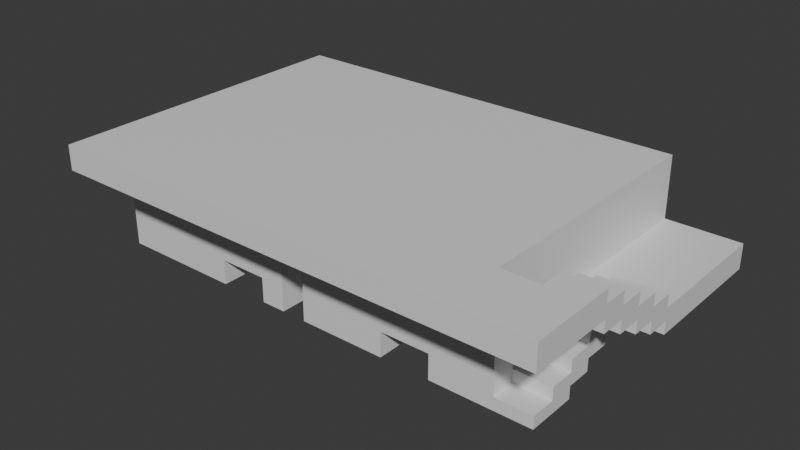 # Source: Stage_Building_Apartment_GroundUpper_01.blend  (saved by Blender 5.2.45; exported with 4.5.12 LTS)
import bpy
from mathutils import Matrix  # noqa: F401  (used for matrix-valued properties, if any)

bpy.ops.wm.read_factory_settings(use_empty=True)
scene = bpy.context.scene
scene.name = 'Scene'

# ---- collections
col_collection = bpy.data.collections.new('Collection'); scene.collection.children.link(col_collection)

# ---- materials (node trees are filled in below, after node groups)
mat_concrete = bpy.data.materials.new('Concrete')
mat_concrete.diffuse_color = (0.6, 0.6, 0.6, 1.0)
mat_rebar = bpy.data.materials.new('Rebar')
mat_rebar.diffuse_color = (0.15, 0.25, 0.6, 1.0)

# ---- material node trees
mat_concrete.use_nodes = True; mat_concrete.node_tree.nodes.clear()
_N = mat_concrete.node_tree.nodes; _L = mat_concrete.node_tree.links
n0 = _N.new('ShaderNodeBsdfPrincipled'); n0.name = 'Principled BSDF'; n0.location = (-200, 100)
n0.inputs[10].default_value = 0.005
n1 = _N.new('ShaderNodeOutputMaterial'); n1.name = 'Material Output'; n1.location = (200, 100)
_L.new(n0.outputs[0], n1.inputs[0])
n1.is_active_output = True
mat_rebar.use_nodes = True; mat_rebar.node_tree.nodes.clear()
_N = mat_rebar.node_tree.nodes; _L = mat_rebar.node_tree.links
n0 = _N.new('ShaderNodeBsdfPrincipled'); n0.name = 'Principled BSDF'; n0.location = (-200, 100)
n0.inputs[10].default_value = 0.005
n1 = _N.new('ShaderNodeOutputMaterial'); n1.name = 'Material Output'; n1.location = (200, 100)
_L.new(n0.outputs[0], n1.inputs[0])
n1.is_active_output = True

# ---- world
world_world = bpy.data.worlds.new('World'); scene.world = world_world
world_world.use_nodes = True; world_world.node_tree.nodes.clear()
_N = world_world.node_tree.nodes; _L = world_world.node_tree.links
n0 = _N.new('ShaderNodeOutputWorld'); n0.name = 'World Output'; n0.location = (200, 100)
n1 = _N.new('ShaderNodeBackground'); n1.name = 'Background'; n1.location = (-200, 100)
n1.inputs[0].default_value = (0.05088, 0.05088, 0.05088, 1.0)
_L.new(n1.outputs[0], n0.inputs[0])
n0.is_active_output = True
world_world.color = (0.05088, 0.05088, 0.05088)
world_world.sun_shadow_jitter_overblur = 0.0

# ---- meshes
me_stage_building_apartment_groundupper_01_concrete = bpy.data.meshes.new('Stage_Building_Apartment_GroundUpper_01_Concrete')
me_stage_building_apartment_groundupper_01_concrete.from_pydata([(-8.0, -3.2, 0.0), (-7.6, -3.2, 0.0), (-8.0, 5.2, 0.0), (-7.6, 5.2, 0.0), (-8.0, -3.2, 3.2), (-7.6, -3.2, 3.2), (-8.0, 5.2, 3.2), (-7.6, 5.2, 3.2), (-7.2, -3.2, 0.0), (-6.8, -3.2, 0.0), (-7.2, 5.2, 0.0), (-6.8, 5.2, 0.0), (-7.2, -3.2, 3.2), (-6.8, -3.2, 3.2), (-7.2, 5.2, 3.2), (-6.8, 5.2, 3.2), (-7.6, -3.2, 0.0), (-7.2, -3.2, 0.0), (-7.6, -2.8, 0.0), (-7.2, -2.8, 0.0), (-7.6, -3.2, 3.2), (-7.2, -3.2, 3.2), (-7.6, -2.8, 3.2), (-7.2, -2.8, 3.2), (-7.6, 4.8, 0.0), (-7.2, 4.8, 0.0), (-7.6, 5.2, 0.0), (-7.2, 5.2, 0.0), (-7.6, 4.8, 3.2), (-7.2, 4.8, 3.2), (-7.6, 5.2, 3.2), (-7.2, 5.2, 3.2), (4.4, -3.2, 0.0), (4.8, -3.2, 0.0), (4.4, 5.2, 0.0), (4.8, 5.2, 0.0), (4.4, -3.2, 3.2), (4.8, -3.2, 3.2), (4.4, 5.2, 3.2), (4.8, 5.2, 3.2), (5.2, -3.2, 0.0), (5.6, -3.2, 0.0), (5.2, 5.2, 0.0), (5.6, 5.2, 0.0), (5.2, -3.2, 3.2), (5.6, -3.2, 3.2), (5.2, 5.2, 3.2), (5.6, 5.2, 3.2), (4.8, -3.2, 0.0), (5.2, -3.2, 0.0), (4.8, -2.8, 0.0), (5.2, -2.8, 0.0), (4.8, -3.2, 3.2), (5.2, -3.2, 3.2), (4.8, -2.8, 3.2), (5.2, -2.8, 3.2), (4.8, 4.8, 0.0), (5.2, 4.8, 0.0), (4.8, 5.2, 0.0), (5.2, 5.2, 0.0), (4.8, 4.8, 3.2), (5.2, 4.8, 3.2), (4.8, 5.2, 3.2), (5.2, 5.2, 3.2), (-6.8, -3.2, 0.0), (-6.0, -3.2, 0.0), (-6.8, -2.0, 0.0), (-6.0, -2.0, 0.0), (-6.8, -3.2, 3.2), (-6.0, -3.2, 3.2), (-6.8, -2.0, 3.2), (-6.0, -2.0, 3.2), (-6.0, -3.2, 0.0), (-4.8, -3.2, 0.0), (-6.0, -2.0, 0.0), (-4.8, -2.0, 0.0), (-6.0, -3.2, 3.2), (-4.8, -3.2, 3.2), (-6.0, -2.0, 3.2), (-4.8, -2.0, 3.2), (-4.8, -3.2, 0.0), (-4.0, -3.2, 0.0), (-4.8, -2.0, 0.0), (-4.0, -2.0, 0.0), (-4.8, -3.2, 3.2), (-4.0, -3.2, 3.2), (-4.8, -2.0, 3.2), (-4.0, -2.0, 3.2), (-4.0, -3.2, 0.8), (-2.4, -3.2, 0.8), (-4.0, -2.0, 0.8), (-2.4, -2.0, 0.8), (-4.0, -3.2, 3.2), (-2.4, -3.2, 3.2), (-4.0, -2.0, 3.2), (-2.4, -2.0, 3.2), (-2.4, -3.2, 0.0), (-1.6, -3.2, 0.0), (-2.4, -2.0, 0.0), (-1.6, -2.0, 0.0), (-2.4, -3.2, 3.2), (-1.6, -3.2, 3.2), (-2.4, -2.0, 3.2), (-1.6, -2.0, 3.2), (-6.8, 4.0, 0.0), (-5.6, 4.0, 0.0), (-6.8, 5.2, 0.0), (-5.6, 5.2, 0.0), (-6.8, 4.0, 3.2), (-5.6, 4.0, 3.2), (-6.8, 5.2, 3.2), (-5.6, 5.2, 3.2), (-5.6, 4.0, 1.6), (-2.8, 4.0, 1.6), (-5.6, 5.2, 1.6), (-2.8, 5.2, 1.6), (-5.6, 4.0, 3.2), (-2.8, 4.0, 3.2), (-5.6, 5.2, 3.2), (-2.8, 5.2, 3.2), (-2.8, 4.0, 0.0), (-1.6, 4.0, 0.0), (-2.8, 5.2, 0.0), (-1.6, 5.2, 0.0), (-2.8, 4.0, 3.2), (-1.6, 4.0, 3.2), (-2.8, 5.2, 3.2), (-1.6, 5.2, 3.2), (-0.8, -3.2, 0.0), (0.0, -3.2, 0.0), (-0.8, -2.0, 0.0), (0.0, -2.0, 0.0), (-0.8, -3.2, 3.2), (0.0, -3.2, 3.2), (-0.8, -2.0, 3.2), (0.0, -2.0, 3.2), (0.0, -3.2, 0.0), (1.2, -3.2, 0.0), (0.0, -2.0, 0.0), (1.2, -2.0, 0.0), (0.0, -3.2, 3.2), (1.2, -3.2, 3.2), (0.0, -2.0, 3.2), (1.2, -2.0, 3.2), (1.2, -3.2, 0.0), (2.0, -3.2, 0.0), (1.2, -2.0, 0.0), (2.0, -2.0, 0.0), (1.2, -3.2, 3.2), (2.0, -3.2, 3.2), (1.2, -2.0, 3.2), (2.0, -2.0, 3.2), (2.0, -3.2, 0.8), (3.6, -3.2, 0.8), (2.0, -2.0, 0.8), (3.6, -2.0, 0.8), (2.0, -3.2, 3.2), (3.6, -3.2, 3.2), (2.0, -2.0, 3.2), (3.6, -2.0, 3.2), (3.6, -3.2, 0.0), (4.4, -3.2, 0.0), (3.6, -2.0, 0.0), (4.4, -2.0, 0.0), (3.6, -3.2, 3.2), (4.4, -3.2, 3.2), (3.6, -2.0, 3.2), (4.4, -2.0, 3.2), (-0.8, 4.0, 0.0), (0.4, 4.0, 0.0), (-0.8, 5.2, 0.0), (0.4, 5.2, 0.0), (-0.8, 4.0, 3.2), (0.4, 4.0, 3.2), (-0.8, 5.2, 3.2), (0.4, 5.2, 3.2), (0.4, 4.0, 1.6), (3.2, 4.0, 1.6), (0.4, 5.2, 1.6), (3.2, 5.2, 1.6), (0.4, 4.0, 3.2), (3.2, 4.0, 3.2), (0.4, 5.2, 3.2), (3.2, 5.2, 3.2), (3.2, 4.0, 0.0), (4.4, 4.0, 0.0), (3.2, 5.2, 0.0), (4.4, 5.2, 0.0), (3.2, 4.0, 3.2), (4.4, 4.0, 3.2), (3.2, 5.2, 3.2), (4.4, 5.2, 3.2), (-1.6, -2.0, 0.0), (-0.8, -2.0, 0.0), (-1.6, 4.0, 0.0), (-0.8, 4.0, 0.0), (-1.6, -2.0, 3.2), (-0.8, -2.0, 3.2), (-1.6, 4.0, 3.2), (-0.8, 4.0, 3.2), (-8.0, -5.2, 3.2), (5.6, -5.2, 3.2), (-8.0, 5.2, 3.2), (5.6, 5.2, 3.2), (-8.0, -5.2, 4.0), (5.6, -5.2, 4.0), (-8.0, 5.2, 4.0), (5.6, 5.2, 4.0), (5.6, -5.2, 3.2), (8.0, -5.2, 3.2), (5.6, -3.2, 3.2), (8.0, -3.2, 3.2), (5.6, -5.2, 4.0), (8.0, -5.2, 4.0), (5.6, -3.2, 4.0), (8.0, -3.2, 4.0), (5.6, -3.2, 0.0), (6.8, -3.2, 0.0), (5.6, -2.4, 0.0), (6.8, -2.4, 0.0), (5.6, -3.2, 0.4), (6.8, -3.2, 0.4), (5.6, -2.4, 0.4), (6.8, -2.4, 0.4), (5.6, -2.4, 0.0), (6.8, -2.4, 0.0), (5.6, -1.6, 0.0), (6.8, -1.6, 0.0), (5.6, -2.4, 0.8), (6.8, -2.4, 0.8), (5.6, -1.6, 0.8), (6.8, -1.6, 0.8), (5.6, -1.6, 0.4), (6.8, -1.6, 0.4), (5.6, -0.8, 0.4), (6.8, -0.8, 0.4), (5.6, -1.6, 1.2), (6.8, -1.6, 1.2), (5.6, -0.8, 1.2), (6.8, -0.8, 1.2), (5.6, -0.8, 0.8), (6.8, -0.8, 0.8), (5.6, 0.0, 0.8), (6.8, 0.0, 0.8), (5.6, -0.8, 1.6), (6.8, -0.8, 1.6), (5.6, 0.0, 1.6), (6.8, 0.0, 1.6), (5.6, 0.0, 1.2), (6.8, 0.0, 1.2), (5.6, 0.8, 1.2), (6.8, 0.8, 1.2), (5.6, 0.0, 2.0), (6.8, 0.0, 2.0), (5.6, 0.8, 2.0), (6.8, 0.8, 2.0), (5.6, 0.8, 1.2), (8.0, 0.8, 1.2), (5.6, 5.2, 1.2), (8.0, 5.2, 1.2), (5.6, 0.8, 2.0), (8.0, 0.8, 2.0), (5.6, 5.2, 2.0), (8.0, 5.2, 2.0), (6.8, 0.0, 1.6), (8.0, 0.0, 1.6), (6.8, 0.8, 1.6), (8.0, 0.8, 1.6), (6.8, 0.0, 2.4), (8.0, 0.0, 2.4), (6.8, 0.8, 2.4), (8.0, 0.8, 2.4), (6.8, -0.8, 2.0), (8.0, -0.8, 2.0), (6.8, 0.0, 2.0), (8.0, 0.0, 2.0), (6.8, -0.8, 2.8), (8.0, -0.8, 2.8), (6.8, 0.0, 2.8), (8.0, 0.0, 2.8), (6.8, -1.6, 2.4), (8.0, -1.6, 2.4), (6.8, -0.8, 2.4), (8.0, -0.8, 2.4), (6.8, -1.6, 3.2), (8.0, -1.6, 3.2), (6.8, -0.8, 3.2), (8.0, -0.8, 3.2), (6.8, -2.4, 2.8), (8.0, -2.4, 2.8), (6.8, -1.6, 2.8), (8.0, -1.6, 2.8), (6.8, -2.4, 3.6), (8.0, -2.4, 3.6), (6.8, -1.6, 3.6), (8.0, -1.6, 3.6), (6.8, -3.2, 3.2), (8.0, -3.2, 3.2), (6.8, -2.4, 3.2), (8.0, -2.4, 3.2), (6.8, -3.2, 4.0), (8.0, -3.2, 4.0), (6.8, -2.4, 4.0), (8.0, -2.4, 4.0)], [], [(0, 2, 3, 1), (4, 5, 7, 6), (0, 1, 5, 4), (2, 6, 7, 3), (0, 4, 6, 2), (1, 3, 7, 5), (8, 10, 11, 9), (12, 13, 15, 14), (8, 9, 13, 12), (10, 14, 15, 11), (8, 12, 14, 10), (9, 11, 15, 13), (16, 18, 19, 17), (20, 21, 23, 22), (16, 17, 21, 20), (18, 22, 23, 19), (16, 20, 22, 18), (17, 19, 23, 21), (24, 26, 27, 25), (28, 29, 31, 30), (24, 25, 29, 28), (26, 30, 31, 27), (24, 28, 30, 26), (25, 27, 31, 29), (32, 34, 35, 33), (36, 37, 39, 38), (32, 33, 37, 36), (34, 38, 39, 35), (32, 36, 38, 34), (33, 35, 39, 37), (40, 42, 43, 41), (44, 45, 47, 46), (40, 41, 45, 44), (42, 46, 47, 43), (40, 44, 46, 42), (41, 43, 47, 45), (48, 50, 51, 49), (52, 53, 55, 54), (48, 49, 53, 52), (50, 54, 55, 51), (48, 52, 54, 50), (49, 51, 55, 53), (56, 58, 59, 57), (60, 61, 63, 62), (56, 57, 61, 60), (58, 62, 63, 59), (56, 60, 62, 58), (57, 59, 63, 61), (64, 66, 67, 65), (68, 69, 71, 70), (64, 65, 69, 68), (66, 70, 71, 67), (64, 68, 70, 66), (65, 67, 71, 69), (72, 74, 75, 73), (76, 77, 79, 78), (72, 73, 77, 76), (74, 78, 79, 75), (72, 76, 78, 74), (73, 75, 79, 77), (80, 82, 83, 81), (84, 85, 87, 86), (80, 81, 85, 84), (82, 86, 87, 83), (80, 84, 86, 82), (81, 83, 87, 85), (88, 90, 91, 89), (92, 93, 95, 94), (88, 89, 93, 92), (90, 94, 95, 91), (88, 92, 94, 90), (89, 91, 95, 93), (96, 98, 99, 97), (100, 101, 103, 102), (96, 97, 101, 100), (98, 102, 103, 99), (96, 100, 102, 98), (97, 99, 103, 101), (104, 106, 107, 105), (108, 109, 111, 110), (104, 105, 109, 108), (106, 110, 111, 107), (104, 108, 110, 106), (105, 107, 111, 109), (112, 114, 115, 113), (116, 117, 119, 118), (112, 113, 117, 116), (114, 118, 119, 115), (112, 116, 118, 114), (113, 115, 119, 117), (120, 122, 123, 121), (124, 125, 127, 126), (120, 121, 125, 124), (122, 126, 127, 123), (120, 124, 126, 122), (121, 123, 127, 125), (128, 130, 131, 129), (132, 133, 135, 134), (128, 129, 133, 132), (130, 134, 135, 131), (128, 132, 134, 130), (129, 131, 135, 133), (136, 138, 139, 137), (140, 141, 143, 142), (136, 137, 141, 140), (138, 142, 143, 139), (136, 140, 142, 138), (137, 139, 143, 141), (144, 146, 147, 145), (148, 149, 151, 150), (144, 145, 149, 148), (146, 150, 151, 147), (144, 148, 150, 146), (145, 147, 151, 149), (152, 154, 155, 153), (156, 157, 159, 158), (152, 153, 157, 156), (154, 158, 159, 155), (152, 156, 158, 154), (153, 155, 159, 157), (160, 162, 163, 161), (164, 165, 167, 166), (160, 161, 165, 164), (162, 166, 167, 163), (160, 164, 166, 162), (161, 163, 167, 165), (168, 170, 171, 169), (172, 173, 175, 174), (168, 169, 173, 172), (170, 174, 175, 171), (168, 172, 174, 170), (169, 171, 175, 173), (176, 178, 179, 177), (180, 181, 183, 182), (176, 177, 181, 180), (178, 182, 183, 179), (176, 180, 182, 178), (177, 179, 183, 181), (184, 186, 187, 185), (188, 189, 191, 190), (184, 185, 189, 188), (186, 190, 191, 187), (184, 188, 190, 186), (185, 187, 191, 189), (192, 194, 195, 193), (196, 197, 199, 198), (192, 193, 197, 196), (194, 198, 199, 195), (192, 196, 198, 194), (193, 195, 199, 197), (200, 202, 203, 201), (204, 205, 207, 206), (200, 201, 205, 204), (202, 206, 207, 203), (200, 204, 206, 202), (201, 203, 207, 205), (208, 210, 211, 209), (212, 213, 215, 214), (208, 209, 213, 212), (210, 214, 215, 211), (208, 212, 214, 210), (209, 211, 215, 213), (216, 218, 219, 217), (220, 221, 223, 222), (216, 217, 221, 220), (218, 222, 223, 219), (216, 220, 222, 218), (217, 219, 223, 221), (224, 226, 227, 225), (228, 229, 231, 230), (224, 225, 229, 228), (226, 230, 231, 227), (224, 228, 230, 226), (225, 227, 231, 229), (232, 234, 235, 233), (236, 237, 239, 238), (232, 233, 237, 236), (234, 238, 239, 235), (232, 236, 238, 234), (233, 235, 239, 237), (240, 242, 243, 241), (244, 245, 247, 246), (240, 241, 245, 244), (242, 246, 247, 243), (240, 244, 246, 242), (241, 243, 247, 245), (248, 250, 251, 249), (252, 253, 255, 254), (248, 249, 253, 252), (250, 254, 255, 251), (248, 252, 254, 250), (249, 251, 255, 253), (256, 258, 259, 257), (260, 261, 263, 262), (256, 257, 261, 260), (258, 262, 263, 259), (256, 260, 262, 258), (257, 259, 263, 261), (264, 266, 267, 265), (268, 269, 271, 270), (264, 265, 269, 268), (266, 270, 271, 267), (264, 268, 270, 266), (265, 267, 271, 269), (272, 274, 275, 273), (276, 277, 279, 278), (272, 273, 277, 276), (274, 278, 279, 275), (272, 276, 278, 274), (273, 275, 279, 277), (280, 282, 283, 281), (284, 285, 287, 286), (280, 281, 285, 284), (282, 286, 287, 283), (280, 284, 286, 282), (281, 283, 287, 285), (288, 290, 291, 289), (292, 293, 295, 294), (288, 289, 293, 292), (290, 294, 295, 291), (288, 292, 294, 290), (289, 291, 295, 293), (296, 298, 299, 297), (300, 301, 303, 302), (296, 297, 301, 300), (298, 302, 303, 299), (296, 300, 302, 298), (297, 299, 303, 301)])
me_stage_building_apartment_groundupper_01_concrete.materials.append(mat_concrete)
me_stage_building_apartment_groundupper_01_concrete.update()
me_stage_building_apartment_groundupper_01_rebar = bpy.data.meshes.new('Stage_Building_Apartment_GroundUpper_01_Rebar')
me_stage_building_apartment_groundupper_01_rebar.from_pydata([(-7.6, -2.8, 0.0), (-7.2, -2.8, 0.0), (-7.6, 4.8, 0.0), (-7.2, 4.8, 0.0), (-7.6, -2.8, 3.2), (-7.2, -2.8, 3.2), (-7.6, 4.8, 3.2), (-7.2, 4.8, 3.2), (4.8, -2.8, 0.0), (5.2, -2.8, 0.0), (4.8, 4.8, 0.0), (5.2, 4.8, 0.0), (4.8, -2.8, 3.2), (5.2, -2.8, 3.2), (4.8, 4.8, 3.2), (5.2, 4.8, 3.2)], [], [(0, 2, 3, 1), (4, 5, 7, 6), (0, 1, 5, 4), (2, 6, 7, 3), (0, 4, 6, 2), (1, 3, 7, 5), (8, 10, 11, 9), (12, 13, 15, 14), (8, 9, 13, 12), (10, 14, 15, 11), (8, 12, 14, 10), (9, 11, 15, 13)])
me_stage_building_apartment_groundupper_01_rebar.materials.append(mat_rebar)
me_stage_building_apartment_groundupper_01_rebar.update()

# ---- objects
ob_stage_building_apartment_groundupper_01 = bpy.data.objects.new('Stage_Building_Apartment_GroundUpper_01', None)
ob_stage_building_apartment_groundupper_01_concrete = bpy.data.objects.new('Stage_Building_Apartment_GroundUpper_01_Concrete', me_stage_building_apartment_groundupper_01_concrete)
ob_stage_building_apartment_groundupper_01_rebar = bpy.data.objects.new('Stage_Building_Apartment_GroundUpper_01_Rebar', me_stage_building_apartment_groundupper_01_rebar)

# ---- transforms, parenting, visibility, modifiers, constraints
ob_stage_building_apartment_groundupper_01.location = (0.0, 0.0, 0.0)
ob_stage_building_apartment_groundupper_01_concrete.parent = ob_stage_building_apartment_groundupper_01
ob_stage_building_apartment_groundupper_01_concrete.location = (0.0, 0.0, 0.0)
ob_stage_building_apartment_groundupper_01_rebar.parent = ob_stage_building_apartment_groundupper_01
ob_stage_building_apartment_groundupper_01_rebar.location = (0.0, 0.0, 0.0)

# ---- collection membership
col_collection.objects.link(ob_stage_building_apartment_groundupper_01)
col_collection.objects.link(ob_stage_building_apartment_groundupper_01_concrete)
col_collection.objects.link(ob_stage_building_apartment_groundupper_01_rebar)

# ---- scene / render settings (as saved in the file)
scene.frame_start = 1; scene.frame_end = 250; scene.frame_set(1)
scene.render.engine = 'BLENDER_EEVEE_NEXT'
scene.render.bake_bias = 0.0
scene.render.bake_samples = 0
scene.render.compositor_device = 'GPU'
scene.eevee.use_volume_custom_range = False
scene.eevee.fast_gi_thickness_near = 0.1
scene.eevee.fast_gi_thickness_far = 0.0
scene.eevee.ray_tracing_options.screen_trace_thickness = 0.1
bpy.context.view_layer.update()

# ---- added for rendering (the .blend has no active camera and no usable light): camera, sun
cam_auto = bpy.data.cameras.new('AutoCamera')
cam_auto.lens = 50.0
cam_auto.sensor_width = 36.0
cam_auto.clip_end = 1000.0
ob_auto_camera = bpy.data.objects.new('AutoCamera', cam_auto)
scene.collection.objects.link(ob_auto_camera)
ob_auto_camera.location = (18.0397, -21.6477, 16.4318)
ob_auto_camera.rotation_euler = (1.09748, -7.21219e-08, 0.694738)
scene.camera = ob_auto_camera
light_auto_sun = bpy.data.lights.new('AutoSun', 'SUN')
light_auto_sun.energy = 3.0
light_auto_sun.angle = 0.0523599
ob_auto_sun = bpy.data.objects.new('AutoSun', light_auto_sun)
scene.collection.objects.link(ob_auto_sun)
ob_auto_sun.rotation_euler = (0.872665, 0.174533, 0.523599)
bpy.context.view_layer.update()
